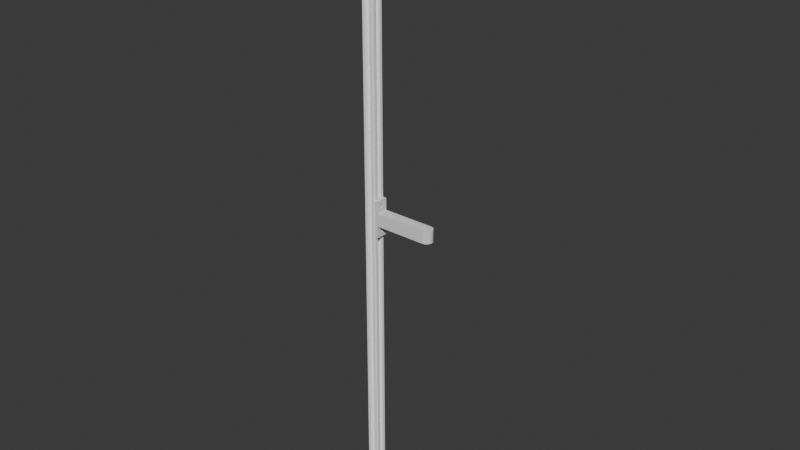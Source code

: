 # Source: 2060-2Bolt-TBracket_100mm-2020SlottedArm.blend  (saved by Blender 4.3.34; exported with 4.5.12 LTS)
import bpy
from mathutils import Matrix  # noqa: F401  (used for matrix-valued properties, if any)

bpy.ops.wm.read_factory_settings(use_empty=True)
scene = bpy.context.scene
scene.name = 'Scene'

# ---- collections
col_collection = bpy.data.collections.new('Collection'); scene.collection.children.link(col_collection)

# ---- materials (node trees are filled in below, after node groups)
mat_material = bpy.data.materials.new('material')
mat_material_1 = bpy.data.materials.new('material')
mat_material_1.diffuse_color = (1.0, 1.0, 1.0, 1.0)

# ---- material node trees
mat_material_1.use_nodes = True; mat_material_1.node_tree.nodes.clear()
_N = mat_material_1.node_tree.nodes; _L = mat_material_1.node_tree.links
n0 = _N.new('ShaderNodeBsdfPrincipled'); n0.name = 'Principled BSDF'; n0.location = (10, 300)
n0.inputs[0].default_value = (1.0, 1.0, 1.0, 1.0)
n1 = _N.new('ShaderNodeOutputMaterial'); n1.name = 'Material Output'; n1.location = (300, 300)
_L.new(n0.outputs[0], n1.inputs[0])
n1.is_active_output = True

# ---- world
world_world = bpy.data.worlds.new('World'); scene.world = world_world
world_world.use_nodes = True; world_world.node_tree.nodes.clear()
_N = world_world.node_tree.nodes; _L = world_world.node_tree.links
n0 = _N.new('ShaderNodeOutputWorld'); n0.name = 'World Output'; n0.location = (300, 300)
n1 = _N.new('ShaderNodeBackground'); n1.name = 'Background'; n1.location = (10, 300)
n1.inputs[0].default_value = (0.05088, 0.05088, 0.05088, 1.0)
_L.new(n1.outputs[0], n0.inputs[0])
n0.is_active_output = True
world_world.color = (0.05088, 0.05088, 0.05088)
world_world.sun_shadow_jitter_overblur = 0.0

# ---- meshes
me_plane = bpy.data.meshes.new('Plane')
me_plane.from_pydata([(0.01723, 0.001148, 0.01), (0.01788, 0.002121, 0.01), (0.01885, -0.002772, 0.01), (0.01788, -0.002121, 0.01), (0.02, -0.003, 0.01), (0.09212, -0.002121, 0.01), (0.005, -0.01, 0.03), (0.005, 0.01, 0.03), (0.005, 0.003, 0.02), (0.005, 0.002772, 0.02115), (0.005, 0.002121, 0.02212), (0.005, 0.001148, 0.02277), (0.005, 0.0, 0.023), (0.005, -0.001148, 0.02277), (0.005, -0.002121, 0.02212), (0.005, -0.002772, 0.02115), (0.005, -0.003, 0.02), (0.005, -0.002772, 0.01885), (0.005, -0.002121, 0.01788), (0.005, -0.001148, 0.01723), (0.005, 0.0, 0.017), (0.005, 0.001148, 0.01723), (0.005, 0.002121, 0.01788), (0.005, 0.002772, 0.01885), (0.0, 0.002772, 0.02115), (0.0, 0.0, 0.023), (0.0, -0.003, 0.02), (-1.863e-09, -0.01, 0.03), (-1.863e-09, 0.01, 0.03), (-1.863e-09, 0.003, 0.02), (-1.863e-09, 0.002121, 0.02212), (-1.863e-09, 0.001148, 0.02277), (-1.863e-09, -0.001148, 0.02277), (-1.863e-09, -0.002121, 0.02212), (-1.863e-09, -0.002772, 0.02115), (-1.863e-09, -0.002772, 0.01885), (-1.863e-09, -0.002121, 0.01788), (-1.863e-09, -0.001148, 0.01723), (-1.863e-09, 0.0, 0.017), (-1.863e-09, 0.001148, 0.01723), (-1.863e-09, 0.002121, 0.01788), (-1.863e-09, 0.002772, 0.01885), (0.01885, 0.002772, 0.01), (0.02, 0.003, 0.01), (0.005, -0.01, 0.01), (0.005, 0.01, 0.01), (0.09115, -0.002772, 0.01), (0.09, -0.003, 0.01), (0.09277, -0.001148, 0.01), (0.093, -1.164e-10, 0.01), (0.09277, 0.001148, 0.01), (0.09212, 0.002121, 0.01), (0.09, 0.01, 0.01), (0.09, -0.01, 0.01), (0.09383, -0.009239, 0.01), (0.09707, -0.007071, 0.01), (0.09924, -0.003827, 0.01), (0.1, -1.164e-10, 0.01), (0.09924, 0.003827, 0.01), (0.09707, 0.007071, 0.01), (0.09383, 0.009239, 0.01), (0.01723, -0.001148, 0.01009), (0.017, -1.164e-10, 0.01009), (0.09, 0.003, 0.01009), (0.09115, 0.002772, 0.01009), (0.01723, 0.001148, -0.01), (0.01788, 0.002121, -0.01), (0.01885, -0.002772, -0.01), (0.01788, -0.002121, -0.01), (0.02, -0.003, -0.01), (0.09212, -0.002121, -0.01), (0.005, -0.01, -0.03), (0.005, 0.01, -0.03), (0.005, 0.003, -0.02), (0.005, 0.002772, -0.02115), (0.005, 0.002121, -0.02212), (0.005, 0.001148, -0.02277), (0.005, 0.0, -0.023), (0.005, -0.001148, -0.02277), (0.005, -0.002121, -0.02212), (0.005, -0.002772, -0.02115), (0.005, -0.003, -0.02), (0.005, -0.002772, -0.01885), (0.005, -0.002121, -0.01788), (0.005, -0.001148, -0.01723), (0.005, 0.0, -0.017), (0.005, 0.001148, -0.01723), (0.005, 0.002121, -0.01788), (0.005, 0.002772, -0.01885), (0.0, 0.002772, -0.02115), (0.0, 0.0, -0.023), (0.0, -0.003, -0.02), (-1.863e-09, -0.01, -0.03), (-1.863e-09, 0.01, -0.03), (-1.863e-09, 0.003, -0.02), (-1.863e-09, 0.002121, -0.02212), (-1.863e-09, 0.001148, -0.02277), (-1.863e-09, -0.001148, -0.02277), (-1.863e-09, -0.002121, -0.02212), (-1.863e-09, -0.002772, -0.02115), (-1.863e-09, -0.002772, -0.01885), (-1.863e-09, -0.002121, -0.01788), (-1.863e-09, -0.001148, -0.01723), (-1.863e-09, 0.0, -0.017), (-1.863e-09, 0.001148, -0.01723), (-1.863e-09, 0.002121, -0.01788), (-1.863e-09, 0.002772, -0.01885), (0.01723, -0.001148, -0.01), (0.017, -1.164e-10, -0.01), (0.005, 0.01, -0.01), (0.01885, 0.002772, -0.01), (0.02, 0.003, -0.01), (0.005, -0.01, -0.01), (0.09115, -0.002772, -0.01), (0.09, 0.003, -0.01), (0.09, -0.003, -0.01), (0.09277, -0.001148, -0.01), (0.093, -1.164e-10, -0.01), (0.09277, 0.001148, -0.01), (0.09212, 0.002121, -0.01), (0.09115, 0.002772, -0.01), (0.09, 0.01, -0.01), (0.09, -0.01, -0.01), (0.09383, -0.009239, -0.01), (0.09707, -0.007071, -0.01), (0.09924, -0.003827, -0.01), (0.1, -1.164e-10, -0.01), (0.09924, 0.003827, -0.01), (0.09707, 0.007071, -0.01), (0.09383, 0.009239, -0.01)], [], [(2, 3, 44), (43, 45, 42), (28, 27, 6, 7), (9, 24, 29, 8), (8, 29, 41, 23), (17, 35, 26, 16), (10, 30, 24, 9), (18, 36, 35, 17), (11, 31, 30, 10), (19, 37, 36, 18), (12, 25, 31, 11), (20, 38, 37, 19), (13, 32, 25, 12), (21, 39, 38, 20), (14, 33, 32, 13), (22, 40, 39, 21), (15, 34, 33, 14), (23, 41, 40, 22), (16, 26, 34, 15), (7, 10, 9), (7, 11, 10), (7, 12, 11), (6, 12, 7), (6, 14, 13), (6, 15, 14), (6, 16, 15), (44, 16, 6), (44, 18, 17), (44, 19, 18), (45, 20, 44), (28, 24, 30), (45, 22, 21), (45, 23, 22), (45, 8, 23), (7, 8, 45), (6, 13, 12), (44, 17, 16), (45, 21, 20), (7, 9, 8), (19, 44, 20), (28, 30, 31), (28, 31, 25), (27, 28, 25), (27, 32, 33), (27, 33, 34), (27, 34, 26), (27, 25, 32), (28, 29, 24), (42, 45, 1), (45, 44, 62), (62, 0, 45), (0, 1, 45), (4, 2, 44), (44, 3, 61), (62, 44, 61), (53, 54, 46, 47), (54, 55, 5, 46), (55, 56, 48, 5), (56, 57, 49, 48), (57, 58, 50, 49), (58, 59, 51, 50), (59, 60, 64, 51), (60, 52, 63, 64), (43, 63, 52, 45), (44, 53, 47, 4), (67, 112, 68), (111, 110, 109), (93, 72, 71, 92), (105, 104, 39, 40), (91, 92, 27, 26), (74, 73, 94, 89), (73, 88, 106, 94), (82, 81, 91, 100), (75, 74, 89, 95), (83, 82, 100, 101), (76, 75, 95, 96), (84, 83, 101, 102), (77, 76, 96, 90), (85, 84, 102, 103), (78, 77, 90, 97), (86, 85, 103, 104), (79, 78, 97, 98), (87, 86, 104, 105), (80, 79, 98, 99), (88, 87, 105, 106), (81, 80, 99, 91), (72, 74, 75), (72, 75, 76), (72, 76, 77), (71, 72, 77), (71, 78, 79), (71, 79, 80), (71, 80, 81), (112, 71, 81), (112, 82, 83), (112, 83, 84), (109, 112, 85), (93, 95, 89), (109, 86, 87), (109, 87, 88), (109, 88, 73), (72, 109, 73), (71, 77, 78), (112, 81, 82), (109, 85, 86), (72, 73, 74), (84, 85, 112), (93, 96, 95), (93, 90, 96), (92, 90, 93), (92, 98, 97), (92, 99, 98), (92, 91, 99), (92, 71, 6, 27), (101, 100, 35, 36), (102, 101, 36, 37), (94, 106, 41, 29), (93, 94, 29, 28), (28, 45, 109, 93), (104, 103, 38, 39), (92, 97, 90), (100, 91, 26, 35), (106, 105, 40, 41), (93, 89, 94), (103, 102, 37, 38), (110, 66, 109), (109, 108, 112), (108, 109, 65), (65, 109, 66), (69, 112, 67), (112, 107, 68), (108, 107, 112), (122, 115, 113, 123), (123, 113, 70, 124), (124, 70, 116, 125), (125, 116, 117, 126), (126, 117, 118, 127), (127, 118, 119, 128), (128, 119, 120, 129), (129, 120, 114, 121), (111, 109, 121, 114), (112, 69, 115, 122), (107, 61, 3, 68), (116, 48, 49, 117), (120, 64, 63, 114), (118, 50, 51, 119), (65, 0, 62, 108), (111, 114, 63, 43), (113, 46, 5, 70), (119, 51, 64, 120), (69, 4, 47, 115), (66, 1, 0, 65), (117, 49, 50, 118), (70, 5, 48, 116), (111, 43, 42, 110), (115, 47, 46, 113), (68, 3, 2, 67), (110, 42, 1, 66), (67, 2, 4, 69), (108, 62, 61, 107), (129, 60, 59, 128), (126, 57, 56, 125), (121, 109, 45, 52), (123, 54, 53, 122), (121, 52, 60, 129), (127, 58, 57, 126), (122, 53, 44, 112), (124, 55, 54, 123), (128, 59, 58, 127), (125, 56, 55, 124), (109, 72, 93), (45, 28, 7)])
_uv = me_plane.uv_layers.new(name='UVMap')
_uv.uv.foreach_set('vector', [0.0, 0.0, 0.0, 0.0, 0.0, 0.0, 0.0, 0.0, 0.0, 1.0, 0.0, 0.0, 0.0, 1.0, 0.0, 0.0, 0.0, 0.0, 0.0, 1.0, 0.0, 0.0, 0.0, 0.0, 0.0, 0.0, 0.0, 0.0, 0.0, 0.0, 0.0, 0.0, 0.0, 0.0, 0.0, 0.0, 0.0, 0.0, 0.0, 0.0, 0.0, 0.0, 0.0, 0.0, 0.0, 0.0, 0.0, 0.0, 0.0, 0.0, 0.0, 0.0, 0.0, 0.0, 0.0, 0.0, 0.0, 0.0, 0.0, 0.0, 0.0, 0.0, 0.0, 0.0, 0.0, 0.0, 0.0, 0.0, 0.0, 0.0, 0.0, 0.0, 0.0, 0.0, 0.0, 0.0, 0.0, 0.0, 0.0, 0.0, 0.0, 0.0, 0.0, 0.0, 0.0, 0.0, 0.0, 0.0, 0.0, 0.0, 0.0, 0.0, 0.0, 0.0, 0.0, 0.0, 0.0, 0.0, 0.0, 0.0, 0.0, 0.0, 0.0, 0.0, 0.0, 0.0, 0.0, 0.0, 0.0, 0.0, 0.0, 0.0, 0.0, 0.0, 0.0, 0.0, 0.0, 0.0, 0.0, 0.0, 0.0, 0.0, 0.0, 0.0, 0.0, 0.0, 0.0, 0.0, 0.0, 0.0, 0.0, 0.0, 0.0, 0.0, 0.0, 0.0, 0.0, 0.0, 0.0, 0.0, 0.0, 0.0, 0.0, 0.0, 0.0, 0.0, 0.0, 0.0, 0.0, 1.0, 0.0, 0.0, 0.0, 0.0, 0.0, 1.0, 0.0, 0.0, 0.0, 0.0, 0.0, 1.0, 0.0, 0.0, 0.0, 0.0, 0.0, 0.0, 0.0, 0.0, 0.0, 1.0, 0.0, 0.0, 0.0, 0.0, 0.0, 0.0, 0.0, 0.0, 0.0, 0.0, 0.0, 0.0, 0.0, 0.0, 0.0, 0.0, 0.0, 0.0, 0.0, 0.0, 0.0, 0.0, 0.0, 0.0, 0.0, 0.0, 0.0, 0.0, 0.0, 0.0, 0.0, 0.0, 0.0, 0.0, 0.0, 0.0, 0.0, 1.0, 0.0, 0.0, 0.0, 0.0, 0.0, 1.0, 0.0, 0.0, 0.0, 0.0, 0.0, 1.0, 0.0, 0.0, 0.0, 0.0, 0.0, 1.0, 0.0, 0.0, 0.0, 0.0, 0.0, 1.0, 0.0, 0.0, 0.0, 0.0, 0.0, 1.0, 0.0, 0.0, 0.0, 1.0, 0.0, 0.0, 0.0, 0.0, 0.0, 0.0, 0.0, 0.0, 0.0, 0.0, 0.0, 0.0, 0.0, 1.0, 0.0, 0.0, 0.0, 0.0, 0.0, 1.0, 0.0, 0.0, 0.0, 0.0, 0.0, 0.0, 0.0, 0.0, 0.0, 0.0, 0.0, 1.0, 0.0, 0.0, 0.0, 0.0, 0.0, 1.0, 0.0, 0.0, 0.0, 0.0, 0.0, 0.0, 0.0, 1.0, 0.0, 0.0, 0.0, 0.0, 0.0, 0.0, 0.0, 0.0, 0.0, 0.0, 0.0, 0.0, 0.0, 0.0, 0.0, 0.0, 0.0, 0.0, 0.0, 0.0, 0.0, 0.0, 0.0, 0.0, 0.0, 0.0, 0.0, 1.0, 0.0, 0.0, 0.0, 0.0, 0.0, 0.0, 0.0, 1.0, 0.0, 0.0, 0.0, 1.0, 0.0, 0.0, 0.0, 0.0, 0.0, 0.0, 0.0, 0.0, 0.0, 1.0, 0.0, 0.0, 0.0, 0.0, 0.0, 1.0, 0.0, 0.0, 0.0, 0.0, 0.0, 0.0, 0.0, 0.0, 0.0, 0.0, 0.0, 0.0, 0.0, 0.0, 0.0, 0.0, 0.0, 0.0, 0.0, 0.0, 0.0, 0.0, 0.0, 0.0, 0.0, 0.0, 0.0, 0.0, 0.0, 0.0, 0.0, 0.0, 0.0, 0.0, 0.0, 0.0, 0.0, 0.0, 0.0, 0.0, 0.0, 0.0, 0.0, 0.0, 0.0, 0.0, 0.0, 0.0, 0.0, 0.0, 0.0, 0.0, 0.0, 0.0, 0.0, 0.0, 0.0, 0.0, 0.0, 0.0, 0.0, 0.0, 0.0, 0.0, 0.0, 0.0, 0.0, 0.0, 0.0, 0.0, 0.0, 0.0, 0.0, 0.0, 0.0, 0.0, 0.0, 0.0, 0.0, 0.0, 0.0, 0.0, 0.0, 0.0, 0.0, 0.0, 0.0, 0.0, 0.0, 0.0, 0.0, 0.0, 0.0, 0.0, 0.0, 0.0, 0.0, 0.0, 0.0, 0.0, 0.0, 0.0, 0.0, 0.0, 0.0, 0.0, 0.0, 0.0, 0.0, 1.0, 0.0, 1.0, 0.0, 1.0, 0.0, 0.0, 0.0, 0.0, 0.0, 0.0, 0.0, 0.0, 0.0, 0.0, 0.0, 0.0, 0.0, 0.0, 0.0, 0.0, 0.0, 0.0, 0.0, 0.0, 0.0, 0.0, 0.0, 0.0, 0.0, 0.0, 0.0, 0.0, 0.0, 0.0, 0.0, 0.0, 0.0, 0.0, 0.0, 0.0, 0.0, 0.0, 0.0, 0.0, 0.0, 0.0, 0.0, 0.0, 0.0, 0.0, 0.0, 0.0, 0.0, 0.0, 0.0, 0.0, 0.0, 0.0, 0.0, 0.0, 0.0, 0.0, 0.0, 0.0, 0.0, 0.0, 0.0, 0.0, 0.0, 0.0, 0.0, 0.0, 0.0, 0.0, 0.0, 0.0, 0.0, 0.0, 0.0, 0.0, 0.0, 0.0, 0.0, 0.0, 0.0, 0.0, 0.0, 0.0, 0.0, 0.0, 0.0, 0.0, 0.0, 0.0, 0.0, 0.0, 0.0, 0.0, 0.0, 0.0, 0.0, 0.0, 0.0, 0.0, 0.0, 0.0, 0.0, 0.0, 0.0, 0.0, 0.0, 0.0, 0.0, 0.0, 0.0, 0.0, 0.0, 0.0, 0.0, 0.0, 0.0, 0.0, 0.0, 0.0, 0.0, 0.0, 0.0, 0.0, 0.0, 0.0, 0.0, 0.0, 0.0, 0.0, 0.0, 0.0, 0.0, 0.0, 0.0, 0.0, 0.0, 0.0, 0.0, 0.0, 0.0, 0.0, 0.0, 0.0, 0.0, 0.0, 0.0, 0.0, 0.0, 1.0, 0.0, 0.0, 0.0, 0.0, 0.0, 1.0, 0.0, 0.0, 0.0, 0.0, 0.0, 1.0, 0.0, 0.0, 0.0, 0.0, 0.0, 0.0, 0.0, 1.0, 0.0, 0.0, 0.0, 0.0, 0.0, 0.0, 0.0, 0.0, 0.0, 0.0, 0.0, 0.0, 0.0, 0.0, 0.0, 0.0, 0.0, 0.0, 0.0, 0.0, 0.0, 0.0, 0.0, 0.0, 0.0, 0.0, 0.0, 0.0, 0.0, 0.0, 0.0, 0.0, 0.0, 0.0, 0.0, 0.0, 0.0, 0.0, 0.0, 1.0, 0.0, 0.0, 0.0, 0.0, 0.0, 1.0, 0.0, 0.0, 0.0, 0.0, 0.0, 1.0, 0.0, 0.0, 0.0, 0.0, 0.0, 1.0, 0.0, 0.0, 0.0, 0.0, 0.0, 1.0, 0.0, 0.0, 0.0, 0.0, 0.0, 1.0, 0.0, 1.0, 0.0, 0.0, 0.0, 0.0, 0.0, 0.0, 0.0, 0.0, 0.0, 0.0, 0.0, 0.0, 0.0, 0.0, 0.0, 1.0, 0.0, 0.0, 0.0, 0.0, 0.0, 1.0, 0.0, 0.0, 0.0, 0.0, 0.0, 0.0, 0.0, 0.0, 0.0, 0.0, 0.0, 1.0, 0.0, 0.0, 0.0, 0.0, 0.0, 1.0, 0.0, 0.0, 0.0, 0.0, 0.0, 0.0, 0.0, 0.0, 0.0, 1.0, 0.0, 0.0, 0.0, 0.0, 0.0, 0.0, 0.0, 0.0, 0.0, 0.0, 0.0, 0.0, 0.0, 0.0, 0.0, 0.0, 0.0, 0.0, 0.0, 0.0, 0.0, 0.0, 0.0, 0.0, 0.0, 0.0, 0.0, 0.0, 0.0, 0.0, 0.0, 0.0, 0.0, 0.0, 0.0, 0.0, 0.0, 0.0, 0.0, 0.0, 0.0, 0.0, 0.0, 0.0, 0.0, 0.0, 0.0, 0.0, 0.0, 0.0, 0.0, 1.0, 0.0, 0.0, 0.0, 0.0, 0.0, 1.0, 0.0, 1.0, 0.0, 0.0, 0.0, 0.0, 0.0, 1.0, 0.0, 0.0, 0.0, 0.0, 0.0, 0.0, 0.0, 0.0, 0.0, 0.0, 0.0, 0.0, 0.0, 0.0, 0.0, 0.0, 0.0, 0.0, 0.0, 0.0, 0.0, 0.0, 0.0, 0.0, 0.0, 0.0, 0.0, 0.0, 0.0, 0.0, 0.0, 1.0, 0.0, 0.0, 0.0, 0.0, 0.0, 0.0, 0.0, 0.0, 0.0, 0.0, 0.0, 0.0, 0.0, 0.0, 0.0, 0.0, 0.0, 1.0, 0.0, 1.0, 0.0, 0.0, 0.0, 0.0, 0.0, 0.0, 0.0, 1.0, 0.0, 0.0, 0.0, 0.0, 0.0, 1.0, 0.0, 0.0, 0.0, 0.0, 0.0, 0.0, 0.0, 0.0, 0.0, 0.0, 0.0, 0.0, 0.0, 0.0, 0.0, 0.0, 0.0, 0.0, 0.0, 0.0, 0.0, 0.0, 0.0, 0.0, 0.0, 0.0, 0.0, 0.0, 0.0, 0.0, 0.0, 0.0, 0.0, 0.0, 0.0, 0.0, 0.0, 0.0, 0.0, 0.0, 0.0, 0.0, 0.0, 0.0, 0.0, 0.0, 0.0, 0.0, 0.0, 0.0, 0.0, 0.0, 0.0, 0.0, 0.0, 0.0, 0.0, 0.0, 0.0, 0.0, 0.0, 0.0, 0.0, 0.0, 0.0, 0.0, 0.0, 0.0, 0.0, 0.0, 0.0, 0.0, 0.0, 0.0, 0.0, 0.0, 0.0, 0.0, 0.0, 0.0, 0.0, 0.0, 0.0, 0.0, 0.0, 0.0, 0.0, 0.0, 0.0, 0.0, 0.0, 0.0, 0.0, 0.0, 0.0, 0.0, 0.0, 0.0, 0.0, 0.0, 0.0, 0.0, 0.0, 0.0, 0.0, 0.0, 0.0, 0.0, 0.0, 0.0, 0.0, 0.0, 0.0, 0.0, 0.0, 0.0, 0.0, 0.0, 0.0, 0.0, 0.0, 0.0, 0.0, 0.0, 0.0, 0.0, 0.0, 0.0, 0.0, 0.0, 0.0, 0.0, 0.0, 0.0, 0.0, 0.0, 0.0, 0.0, 0.0, 0.0, 0.0, 0.0, 0.0, 0.0, 0.0, 0.0, 0.0, 0.0, 0.0, 0.0, 0.0, 0.0, 0.0, 0.0, 0.0, 0.0, 0.0, 0.0, 0.0, 0.0, 0.0, 0.0, 0.0, 0.0, 0.0, 0.0, 0.0, 0.0, 0.0, 0.0, 0.0, 0.0, 0.0, 0.0, 0.0, 0.0, 0.0, 0.0, 0.0, 0.0, 0.0, 0.0, 0.0, 0.0, 0.0, 0.0, 0.0, 0.0, 0.0, 0.0, 0.0, 0.0, 0.0, 0.0, 0.0, 0.0, 0.0, 0.0, 0.0, 0.0, 0.0, 0.0, 0.0, 0.0, 0.0, 0.0, 0.0, 0.0, 0.0, 0.0, 0.0, 0.0, 0.0, 0.0, 0.0, 0.0, 0.0, 0.0, 0.0, 0.0, 0.0, 0.0, 0.0, 0.0, 0.0, 0.0, 0.0, 0.0, 0.0, 0.0, 0.0, 0.0, 0.0, 0.0, 0.0, 0.0, 0.0, 0.0, 0.0, 0.0, 0.0, 0.0, 0.0, 0.0, 0.0, 0.0, 0.0, 0.0, 0.0, 0.0, 0.0, 0.0, 0.0, 0.0, 0.0, 0.0, 0.0, 0.0, 0.0, 0.0, 0.0, 0.0, 0.0, 0.0, 0.0, 0.0, 0.0, 0.0, 0.0, 0.0, 0.0, 0.0, 0.0, 0.0, 0.0, 0.0, 0.0, 0.0, 0.0, 0.0, 0.0, 0.0, 0.0, 0.0, 0.0, 0.0, 0.0, 0.0, 0.0, 0.0, 0.0, 0.0, 0.0, 0.0, 0.0, 0.0, 0.0, 0.0, 0.0, 0.0, 0.0, 0.0, 0.0, 0.0, 0.0, 0.0, 0.0, 0.0, 0.0, 0.0, 0.0, 0.0, 0.0, 0.0, 0.0, 0.0, 0.0, 0.0, 0.0, 0.0, 0.0, 0.0, 0.0, 0.0, 0.0, 0.0, 0.0, 1.0, 0.0, 1.0, 0.0, 0.0, 0.0, 1.0, 0.0, 1.0])
me_plane.materials.append(mat_material)
me_plane.update()
me_plane_001 = bpy.data.meshes.new('Plane.001')
me_plane_001.from_pydata([(-0.00315, -0.004, 0.0), (-0.00825, -0.01, 0.0), (-0.00825, -0.0074, 0.0), (-0.00892, -0.009867, 0.0), (-0.001414, -0.001414, 0.0), (-0.001848, -0.0007654, 0.0), (-0.01, -0.00825, 0.0), (0.00315, -0.004, 0.0), (0.004, -0.00315, 0.0), (0.00892, -0.009867, 0.0), (0.00225, -0.00825, 0.0), (0.0074, -0.00825, 0.0), (0.00315, -0.004, 1.0), (0.0007654, -0.001848, 0.0), (0.001414, -0.001414, 0.0), (0.001848, -0.0007654, 0.0), (0.01, -0.00825, 0.0), (0.01, -0.004, 0.0), (-0.00315, 0.004, 0.0), (-0.00825, 0.01, 0.0), (-0.00825, 0.0074, 0.0), (-0.00892, 0.009867, 0.0), (-0.009867, 0.00892, 0.0), (-0.00225, 0.00825, 0.0), (-0.00825, 0.00225, 0.0), (-0.01, -0.00825, 1.0), (-0.001848, -0.0007654, 1.0), (-0.0007654, 0.001848, 0.0), (-0.001414, 0.001414, 0.0), (-0.001848, 0.0007654, 0.0), (-0.01, 0.00825, 0.0), (-0.01, 0.004, 0.0), (0.00825, 0.0074, 0.0), (0.004, 0.00315, 0.0), (0.00892, 0.009867, 0.0), (0.009867, 0.00892, 0.0), (0.009487, 0.009487, 0.0), (0.00225, 0.00825, 0.0), (0.00825, 0.00225, 0.0), (0.0074, 0.00825, 0.0), (-0.001414, -0.001414, 1.0), (-0.00892, -0.009867, 1.0), (0.01, 0.00825, 0.0), (0.01, 0.004, 0.0), (0.0, 0.002, 0.0), (0.002, 0.0, 0.0), (0.001848, 0.0007654, 0.0), (0.001414, 0.001414, 0.0), (0.0007654, 0.001848, 0.0), (0.004, 0.01, 0.0), (0.00825, 0.01, 0.0), (0.00315, 0.004, 0.0), (-0.0074, 0.00825, 0.0), (-0.002, 0.0, 0.0), (-0.004, 0.00315, 0.0), (-0.004, 0.01, 0.0), (-0.009487, 0.009487, 0.0), (0.0, -0.002, 0.0), (0.004, -0.01, 0.0), (0.00825, -0.01, 0.0), (0.00825, -0.00225, 0.0), (-0.00825, -0.0074, 1.0), (0.00825, -0.0074, 0.0), (0.009867, -0.00892, 0.0), (0.009487, -0.009487, 0.0), (-0.0074, -0.00825, 0.0), (-0.0007654, -0.001848, 0.0), (-0.004, -0.00315, 0.0), (-0.004, -0.01, 0.0), (-0.01, -0.004, 0.0), (-0.00825, -0.01, 1.0), (-0.00225, -0.00825, 0.0), (-0.00315, -0.004, 1.0), (-0.00825, -0.00225, 0.0), (-0.009867, -0.00892, 0.0), (-0.009487, -0.009487, 0.0), (0.004, -0.00315, 1.0), (0.00892, -0.009867, 1.0), (0.00225, -0.00825, 1.0), (0.0074, -0.00825, 1.0), (0.0007654, -0.001848, 1.0), (0.001414, -0.001414, 1.0), (0.001848, -0.0007654, 1.0), (0.01, -0.00825, 1.0), (0.01, -0.004, 1.0), (-0.00315, 0.004, 1.0), (-0.00825, 0.01, 1.0), (-0.00825, 0.0074, 1.0), (-0.00892, 0.009867, 1.0), (-0.009867, 0.00892, 1.0), (-0.00225, 0.00825, 1.0), (-0.00825, 0.00225, 1.0), (-0.0007654, 0.001848, 1.0), (-0.001414, 0.001414, 1.0), (-0.001848, 0.0007654, 1.0), (-0.01, 0.00825, 1.0), (-0.01, 0.004, 1.0), (0.00825, 0.0074, 1.0), (0.004, 0.00315, 1.0), (0.00892, 0.009867, 1.0), (0.009867, 0.00892, 1.0), (0.009487, 0.009487, 1.0), (0.00225, 0.00825, 1.0), (0.00825, 0.00225, 1.0), (0.0074, 0.00825, 1.0), (0.01, 0.00825, 1.0), (0.01, 0.004, 1.0), (0.0, 0.002, 1.0), (0.002, 0.0, 1.0), (0.001848, 0.0007654, 1.0), (0.001414, 0.001414, 1.0), (0.0007654, 0.001848, 1.0), (0.004, 0.01, 1.0), (0.00825, 0.01, 1.0), (0.00315, 0.004, 1.0), (-0.0074, 0.00825, 1.0), (-0.002, 0.0, 1.0), (-0.004, 0.00315, 1.0), (-0.004, 0.01, 1.0), (-0.009487, 0.009487, 1.0), (0.0, -0.002, 1.0), (0.004, -0.01, 1.0), (0.00825, -0.01, 1.0), (0.00825, -0.00225, 1.0), (0.00825, -0.0074, 1.0), (0.009867, -0.00892, 1.0), (0.009487, -0.009487, 1.0), (-0.0074, -0.00825, 1.0), (-0.0007654, -0.001848, 1.0), (-0.004, -0.00315, 1.0), (-0.004, -0.01, 1.0), (-0.01, -0.004, 1.0), (-0.00225, -0.00825, 1.0), (-0.00825, -0.00225, 1.0), (-0.009867, -0.00892, 1.0), (-0.009487, -0.009487, 1.0)], [], [(11, 62, 64), (8, 7, 14), (45, 8, 15), (4, 66, 0), (51, 44, 18), (67, 4, 0), (13, 7, 57), (27, 18, 44), (4, 67, 5), (1, 3, 65), (65, 75, 2), (24, 31, 30, 20), (22, 56, 20), (33, 47, 51), (47, 33, 46), (33, 51, 39, 32), (92, 107, 85), (37, 49, 50, 39), (42, 32, 35), (50, 34, 39), (80, 120, 12), (52, 20, 56), (21, 52, 56), (54, 18, 28), (129, 72, 40), (47, 48, 51), (114, 85, 107), (54, 20, 52, 18), (23, 52, 19, 55), (19, 52, 21), (28, 29, 54), (53, 54, 29), (8, 62, 11, 7), (63, 64, 62), (10, 11, 59, 58), (60, 17, 16, 62), (59, 11, 9), (9, 11, 64), (16, 63, 62), (33, 8, 45), (45, 46, 33), (67, 0, 65, 2), (74, 2, 75), (14, 15, 8), (14, 7, 13), (7, 0, 57), (6, 2, 74), (3, 75, 65), (71, 68, 1, 65), (40, 72, 128), (108, 82, 76), (73, 2, 6, 69), (39, 36, 32), (34, 36, 39), (35, 32, 36), (53, 5, 67), (28, 18, 27), (38, 32, 42, 43), (30, 22, 20), (57, 0, 66), (76, 81, 12), (79, 126, 124), (48, 44, 51), (67, 54, 53), (40, 26, 129), (70, 127, 41), (127, 61, 135), (91, 87, 95, 96), (89, 87, 119), (98, 114, 110), (110, 109, 98), (98, 97, 104, 114), (102, 104, 113, 112), (105, 100, 97), (113, 104, 99), (115, 119, 87), (88, 119, 115), (117, 93, 85), (110, 114, 111), (117, 85, 115, 87), (90, 118, 86, 115), (86, 88, 115), (93, 117, 94), (116, 94, 117), (76, 12, 79, 124), (125, 124, 126), (78, 121, 122, 79), (123, 124, 83, 84), (122, 77, 79), (77, 126, 79), (83, 124, 125), (98, 108, 76), (108, 98, 109), (129, 61, 127, 72), (134, 135, 61), (81, 76, 82), (81, 80, 12), (12, 120, 72), (25, 134, 61), (41, 127, 135), (132, 127, 70, 130), (133, 131, 25, 61), (104, 97, 101), (99, 104, 101), (100, 101, 97), (116, 129, 26), (93, 92, 85), (103, 106, 105, 97), (95, 87, 89), (120, 128, 72), (111, 114, 107), (129, 116, 117), (54, 117, 87, 20), (69, 131, 133, 73), (24, 20, 87, 91), (52, 115, 85, 18), (58, 121, 78, 10), (38, 43, 106, 103), (37, 39, 104, 102), (46, 45, 108, 109), (60, 123, 84, 17), (74, 75, 135, 134), (10, 78, 79, 11), (47, 46, 109, 110), (66, 4, 40, 128), (32, 38, 103, 97), (47, 110, 111, 48), (13, 57, 120, 80), (11, 79, 12, 7), (43, 42, 105, 106), (23, 90, 115, 52), (48, 111, 107, 44), (45, 15, 82, 108), (8, 33, 98, 76), (35, 36, 101, 100), (73, 133, 61, 2), (30, 31, 96, 95), (50, 49, 112, 113), (64, 126, 77, 9), (55, 118, 90, 23), (42, 35, 100, 105), (3, 1, 70, 41), (27, 44, 107, 92), (22, 30, 95, 89), (8, 76, 124, 62), (28, 27, 92, 93), (63, 125, 126, 64), (16, 83, 125, 63), (0, 7, 12, 72), (62, 124, 123, 60), (9, 77, 122, 59), (49, 37, 102, 112), (67, 129, 117, 54), (59, 122, 121, 58), (6, 25, 131, 69), (5, 53, 116, 26), (75, 3, 41, 135), (39, 51, 114, 104), (21, 88, 86, 19), (34, 50, 113, 99), (14, 13, 80, 81), (53, 29, 94, 116), (51, 18, 85, 114), (15, 14, 81, 82), (67, 2, 61, 129), (1, 68, 130, 70), (31, 24, 91, 96), (57, 66, 128, 120), (65, 0, 72, 127), (17, 84, 83, 16), (56, 22, 89, 119), (68, 71, 132, 130), (6, 74, 134, 25), (21, 56, 119, 88), (33, 32, 97, 98), (71, 65, 127, 132), (4, 5, 26, 40), (19, 86, 118, 55), (28, 93, 94, 29), (36, 34, 99, 101)])
_uv = me_plane_001.uv_layers.new(name='UVMap')
_uv.uv.foreach_set('vector', [0.0, 0.0, 0.0, 0.0, 0.0, 0.0, 0.0, 0.0, 0.0, 0.0, 0.0, 0.0, 0.0, 0.0, 0.0, 0.0, 0.0, 0.0, 0.0, 0.0, 0.0, 0.0, 0.0, 0.0, 0.0, 0.0, 0.0, 0.0, 0.0, 0.0, 0.0, 0.0, 0.0, 0.0, 0.0, 0.0, 0.0, 0.0, 0.0, 0.0, 0.0, 0.0, 0.0, 0.0, 0.0, 0.0, 0.0, 0.0, 0.0, 0.0, 0.0, 0.0, 0.0, 0.0, 1.0, 1.0, 0.0, 0.0, 1.0, 1.0, 0.0, 0.0, 0.0, 0.0, 0.0, 0.0, 1.0, 1.0, 1.0, 1.0, 1.0, 1.0, 1.0, 1.0, 0.0, 0.0, 0.0, 0.0, 0.0, 0.0, 0.0, 0.0, 0.0, 0.0, 0.0, 0.0, 0.0, 0.0, 0.0, 0.0, 0.0, 0.0, 0.0, 0.0, 0.0, 0.0, 0.0, 0.0, 0.0, 0.0, 0.0, 0.0, 0.0, 0.0, 0.0, 0.0, 1.0, 1.0, 1.0, 1.0, 1.0, 1.0, 1.0, 1.0, 1.0, 1.0, 0.0, 0.0, 0.0, 0.0, 1.0, 1.0, 0.0, 0.0, 1.0, 1.0, 0.0, 0.0, 0.0, 0.0, 0.0, 0.0, 0.0, 0.0, 0.0, 0.0, 0.0, 0.0, 0.0, 0.0, 1.0, 1.0, 0.0, 0.0, 0.0, 0.0, 0.0, 0.0, 0.0, 0.0, 0.0, 0.0, 0.0, 0.0, 0.0, 0.0, 0.0, 0.0, 0.0, 0.0, 0.0, 0.0, 0.0, 0.0, 0.0, 0.0, 0.0, 0.0, 0.0, 0.0, 0.0, 0.0, 0.0, 0.0, 0.0, 0.0, 1.0, 1.0, 1.0, 1.0, 1.0, 1.0, 1.0, 1.0, 1.0, 1.0, 1.0, 1.0, 0.0, 0.0, 0.0, 0.0, 0.0, 0.0, 0.0, 0.0, 0.0, 0.0, 0.0, 0.0, 0.0, 0.0, 0.0, 0.0, 0.0, 0.0, 0.0, 0.0, 0.0, 0.0, 0.0, 0.0, 0.0, 0.0, 0.0, 0.0, 1.0, 1.0, 1.0, 1.0, 1.0, 1.0, 1.0, 1.0, 1.0, 1.0, 1.0, 1.0, 1.0, 1.0, 1.0, 1.0, 1.0, 1.0, 1.0, 1.0, 0.0, 0.0, 0.0, 0.0, 1.0, 1.0, 0.0, 0.0, 1.0, 1.0, 0.0, 0.0, 0.0, 0.0, 0.0, 0.0, 0.0, 0.0, 0.0, 0.0, 0.0, 0.0, 0.0, 0.0, 0.0, 0.0, 0.0, 0.0, 0.0, 0.0, 0.0, 0.0, 0.0, 0.0, 0.0, 0.0, 0.0, 0.0, 0.0, 0.0, 0.0, 0.0, 0.0, 0.0, 0.0, 0.0, 0.0, 0.0, 0.0, 0.0, 0.0, 0.0, 0.0, 0.0, 0.0, 0.0, 0.0, 0.0, 1.0, 1.0, 0.0, 0.0, 0.0, 0.0, 0.0, 0.0, 0.0, 0.0, 1.0, 1.0, 1.0, 1.0, 1.0, 1.0, 1.0, 1.0, 1.0, 1.0, 0.0, 0.0, 0.0, 0.0, 0.0, 0.0, 0.0, 0.0, 0.0, 0.0, 0.0, 0.0, 1.0, 1.0, 1.0, 1.0, 1.0, 1.0, 1.0, 1.0, 0.0, 0.0, 0.0, 0.0, 0.0, 0.0, 0.0, 0.0, 0.0, 0.0, 1.0, 1.0, 0.0, 0.0, 0.0, 0.0, 0.0, 0.0, 0.0, 0.0, 0.0, 0.0, 0.0, 0.0, 0.0, 0.0, 0.0, 0.0, 0.0, 0.0, 1.0, 1.0, 1.0, 1.0, 1.0, 1.0, 1.0, 1.0, 1.0, 1.0, 0.0, 0.0, 0.0, 0.0, 0.0, 0.0, 0.0, 0.0, 0.0, 0.0, 0.0, 0.0, 0.0, 0.0, 0.0, 0.0, 0.0, 0.0, 0.0, 0.0, 0.0, 0.0, 0.0, 0.0, 0.0, 0.0, 0.0, 0.0, 0.0, 0.0, 0.0, 0.0, 0.0, 0.0, 0.0, 0.0, 0.0, 0.0, 0.0, 0.0, 1.0, 1.0, 1.0, 1.0, 0.0, 0.0, 0.0, 0.0, 0.0, 0.0, 0.0, 0.0, 1.0, 1.0, 1.0, 1.0, 1.0, 1.0, 1.0, 1.0, 0.0, 0.0, 0.0, 0.0, 0.0, 0.0, 0.0, 0.0, 0.0, 0.0, 0.0, 0.0, 0.0, 0.0, 0.0, 0.0, 0.0, 0.0, 0.0, 0.0, 0.0, 0.0, 0.0, 0.0, 0.0, 0.0, 1.0, 1.0, 1.0, 1.0, 1.0, 1.0, 1.0, 1.0, 1.0, 1.0, 0.0, 0.0, 0.0, 0.0, 1.0, 1.0, 1.0, 1.0, 0.0, 0.0, 0.0, 0.0, 0.0, 0.0, 0.0, 0.0, 0.0, 0.0, 0.0, 0.0, 1.0, 1.0, 0.0, 0.0, 0.0, 0.0, 0.0, 0.0, 0.0, 0.0, 0.0, 0.0, 0.0, 0.0, 0.0, 0.0, 0.0, 0.0, 0.0, 0.0, 0.0, 0.0, 1.0, 1.0, 1.0, 1.0, 1.0, 1.0, 1.0, 1.0, 1.0, 1.0, 0.0, 0.0, 1.0, 1.0, 0.0, 0.0, 0.0, 0.0, 0.0, 0.0, 0.0, 0.0, 0.0, 0.0, 0.0, 0.0, 0.0, 0.0, 0.0, 0.0, 0.0, 0.0, 0.0, 0.0, 0.0, 0.0, 0.0, 0.0, 0.0, 0.0, 1.0, 1.0, 1.0, 1.0, 1.0, 1.0, 1.0, 1.0, 1.0, 1.0, 1.0, 1.0, 1.0, 1.0, 1.0, 1.0, 1.0, 1.0, 0.0, 0.0, 1.0, 1.0, 0.0, 0.0, 0.0, 0.0, 1.0, 1.0, 1.0, 1.0, 0.0, 0.0, 0.0, 0.0, 0.0, 0.0, 0.0, 0.0, 0.0, 0.0, 0.0, 0.0, 0.0, 0.0, 0.0, 0.0, 0.0, 0.0, 0.0, 0.0, 0.0, 0.0, 0.0, 0.0, 0.0, 0.0, 0.0, 0.0, 0.0, 0.0, 0.0, 0.0, 0.0, 0.0, 0.0, 0.0, 0.0, 0.0, 0.0, 0.0, 0.0, 0.0, 0.0, 0.0, 0.0, 0.0, 0.0, 0.0, 1.0, 1.0, 0.0, 0.0, 0.0, 0.0, 0.0, 0.0, 1.0, 1.0, 0.0, 0.0, 1.0, 1.0, 1.0, 1.0, 1.0, 1.0, 1.0, 1.0, 1.0, 1.0, 1.0, 1.0, 1.0, 1.0, 1.0, 1.0, 0.0, 0.0, 0.0, 0.0, 0.0, 0.0, 0.0, 0.0, 1.0, 1.0, 0.0, 0.0, 0.0, 0.0, 0.0, 0.0, 0.0, 0.0, 0.0, 0.0, 0.0, 0.0, 0.0, 0.0, 0.0, 0.0, 0.0, 0.0, 0.0, 0.0, 1.0, 1.0, 1.0, 1.0, 1.0, 1.0, 1.0, 1.0, 1.0, 1.0, 0.0, 0.0, 0.0, 0.0, 0.0, 0.0, 0.0, 0.0, 0.0, 0.0, 0.0, 0.0, 0.0, 0.0, 0.0, 0.0, 0.0, 0.0, 0.0, 0.0, 0.0, 0.0, 0.0, 0.0, 0.0, 0.0, 0.0, 0.0, 0.0, 0.0, 1.0, 1.0, 1.0, 1.0, 1.0, 1.0, 1.0, 1.0, 1.0, 1.0, 1.0, 1.0, 1.0, 1.0, 1.0, 1.0, 0.0, 0.0, 0.0, 0.0, 0.0, 0.0, 0.0, 0.0, 1.0, 1.0, 1.0, 1.0, 1.0, 1.0, 1.0, 1.0, 1.0, 1.0, 1.0, 1.0, 1.0, 1.0, 1.0, 1.0, 1.0, 1.0, 1.0, 1.0, 1.0, 1.0, 1.0, 1.0, 0.0, 0.0, 0.0, 0.0, 0.0, 0.0, 0.0, 0.0, 1.0, 1.0, 1.0, 1.0, 1.0, 1.0, 1.0, 1.0, 0.0, 0.0, 0.0, 0.0, 0.0, 0.0, 0.0, 0.0, 1.0, 1.0, 1.0, 1.0, 1.0, 1.0, 1.0, 1.0, 0.0, 0.0, 0.0, 0.0, 0.0, 0.0, 0.0, 0.0, 0.0, 0.0, 0.0, 0.0, 0.0, 0.0, 0.0, 0.0, 1.0, 1.0, 1.0, 1.0, 1.0, 1.0, 1.0, 1.0, 0.0, 0.0, 0.0, 0.0, 0.0, 0.0, 0.0, 0.0, 0.0, 0.0, 0.0, 0.0, 0.0, 0.0, 0.0, 0.0, 0.0, 0.0, 0.0, 0.0, 0.0, 0.0, 0.0, 0.0, 1.0, 1.0, 1.0, 1.0, 1.0, 1.0, 1.0, 1.0, 1.0, 1.0, 1.0, 1.0, 1.0, 1.0, 1.0, 1.0, 0.0, 0.0, 0.0, 0.0, 0.0, 0.0, 0.0, 0.0, 0.0, 0.0, 0.0, 0.0, 0.0, 0.0, 0.0, 0.0, 0.0, 0.0, 0.0, 0.0, 0.0, 0.0, 0.0, 0.0, 0.0, 0.0, 0.0, 0.0, 0.0, 0.0, 0.0, 0.0, 1.0, 1.0, 1.0, 1.0, 1.0, 1.0, 1.0, 1.0, 1.0, 1.0, 1.0, 1.0, 1.0, 1.0, 1.0, 1.0, 1.0, 1.0, 1.0, 1.0, 1.0, 1.0, 1.0, 1.0, 0.0, 0.0, 0.0, 0.0, 0.0, 0.0, 0.0, 0.0, 1.0, 1.0, 1.0, 1.0, 1.0, 1.0, 1.0, 1.0, 1.0, 1.0, 0.0, 0.0, 0.0, 0.0, 1.0, 1.0, 0.0, 0.0, 1.0, 1.0, 1.0, 1.0, 0.0, 0.0, 0.0, 0.0, 0.0, 0.0, 0.0, 0.0, 0.0, 0.0, 0.0, 0.0, 1.0, 1.0, 1.0, 1.0, 0.0, 0.0, 0.0, 0.0, 0.0, 0.0, 0.0, 0.0, 0.0, 0.0, 0.0, 0.0, 0.0, 0.0, 0.0, 0.0, 0.0, 0.0, 0.0, 0.0, 0.0, 0.0, 0.0, 0.0, 0.0, 0.0, 1.0, 1.0, 1.0, 1.0, 0.0, 0.0, 0.0, 0.0, 0.0, 0.0, 0.0, 0.0, 0.0, 0.0, 0.0, 0.0, 1.0, 1.0, 1.0, 1.0, 1.0, 1.0, 1.0, 1.0, 0.0, 0.0, 0.0, 0.0, 1.0, 1.0, 1.0, 1.0, 1.0, 1.0, 1.0, 1.0, 1.0, 1.0, 1.0, 1.0, 0.0, 0.0, 0.0, 0.0, 0.0, 0.0, 0.0, 0.0, 1.0, 1.0, 1.0, 1.0, 1.0, 1.0, 1.0, 1.0, 1.0, 1.0, 1.0, 1.0, 1.0, 1.0, 1.0, 1.0, 0.0, 0.0, 0.0, 0.0, 0.0, 0.0, 0.0, 0.0, 0.0, 0.0, 0.0, 0.0, 0.0, 0.0, 0.0, 0.0, 0.0, 0.0, 0.0, 0.0, 0.0, 0.0, 0.0, 0.0, 0.0, 0.0, 0.0, 0.0, 1.0, 1.0, 1.0, 1.0, 0.0, 0.0, 1.0, 1.0, 1.0, 1.0, 0.0, 0.0, 0.0, 0.0, 0.0, 0.0, 0.0, 0.0, 0.0, 0.0, 0.0, 0.0, 0.0, 0.0, 0.0, 0.0, 0.0, 0.0, 0.0, 0.0, 0.0, 0.0, 0.0, 0.0, 0.0, 0.0, 0.0, 0.0, 0.0, 0.0, 0.0, 0.0, 0.0, 0.0, 0.0, 0.0, 0.0, 0.0, 0.0, 0.0, 0.0, 0.0, 1.0, 1.0, 1.0, 1.0, 1.0, 1.0, 1.0, 1.0, 1.0, 1.0, 1.0, 1.0, 1.0, 1.0, 1.0, 1.0, 0.0, 0.0, 0.0, 0.0, 0.0, 0.0, 0.0, 0.0, 0.0, 0.0, 0.0, 0.0, 0.0, 0.0, 0.0, 0.0, 1.0, 1.0, 1.0, 1.0, 1.0, 1.0, 1.0, 1.0, 0.0, 0.0, 0.0, 0.0, 0.0, 0.0, 0.0, 0.0, 1.0, 1.0, 1.0, 1.0, 1.0, 1.0, 1.0, 1.0, 1.0, 1.0, 0.0, 0.0, 0.0, 0.0, 1.0, 1.0, 0.0, 0.0, 0.0, 0.0, 0.0, 0.0, 0.0, 0.0, 0.0, 0.0, 0.0, 0.0, 0.0, 0.0, 0.0, 0.0, 1.0, 1.0, 1.0, 1.0, 1.0, 1.0, 1.0, 1.0, 0.0, 0.0, 0.0, 0.0, 0.0, 0.0, 0.0, 0.0, 1.0, 1.0, 1.0, 1.0, 1.0, 1.0, 1.0, 1.0, 0.0, 0.0, 0.0, 0.0, 0.0, 0.0, 0.0, 0.0, 0.0, 0.0, 0.0, 0.0, 0.0, 0.0, 0.0, 0.0])
me_plane_001.materials.append(mat_material_1)
me_plane_001.update()

# ---- objects
ob_2060_2bolt_tbracket_100mm_2020slottedarm = bpy.data.objects.new('2060-2Bolt-TBracket_100mm-2020SlottedArm', me_plane)
ob_2020beam_4_tslot_1m = bpy.data.objects.new('2020beam_4-Tslot_1m', me_plane_001)

# ---- transforms, parenting, visibility, modifiers, constraints
ob_2060_2bolt_tbracket_100mm_2020slottedarm.location = (0.0, 0.0, 0.0)
_m = ob_2060_2bolt_tbracket_100mm_2020slottedarm.modifiers.new('Bevel', 'BEVEL')
_m.width = 0.001
_m.width_pct = 0.001
_m.segments = 3
_m.limit_method = 'WEIGHT'
_m.use_clamp_overlap = False
_m.offset_type = 'WIDTH'
_m.loop_slide = False
ob_2020beam_4_tslot_1m.location = (-0.01, 0.0, -0.5)

# ---- collection membership
col_collection.objects.link(ob_2060_2bolt_tbracket_100mm_2020slottedarm)
col_collection.objects.link(ob_2020beam_4_tslot_1m)

# ---- scene / render settings (as saved in the file)
scene.frame_start = 1; scene.frame_end = 250; scene.frame_set(1)
scene.render.engine = 'BLENDER_EEVEE_NEXT'
bpy.context.view_layer.update()

# ---- added for rendering (the .blend has no active camera and no usable light): camera, sun
cam_auto = bpy.data.cameras.new('AutoCamera')
cam_auto.lens = 50.0
cam_auto.sensor_width = 36.0
cam_auto.clip_end = 1000.0
ob_auto_camera = bpy.data.objects.new('AutoCamera', cam_auto)
scene.collection.objects.link(ob_auto_camera)
ob_auto_camera.location = (0.972046, -1.11846, 0.745637)
ob_auto_camera.rotation_euler = (1.09748, -7.21219e-08, 0.694738)
scene.camera = ob_auto_camera
light_auto_sun = bpy.data.lights.new('AutoSun', 'SUN')
light_auto_sun.energy = 3.0
light_auto_sun.angle = 0.0523599
ob_auto_sun = bpy.data.objects.new('AutoSun', light_auto_sun)
scene.collection.objects.link(ob_auto_sun)
ob_auto_sun.rotation_euler = (0.872665, 0.174533, 0.523599)
bpy.context.view_layer.update()
